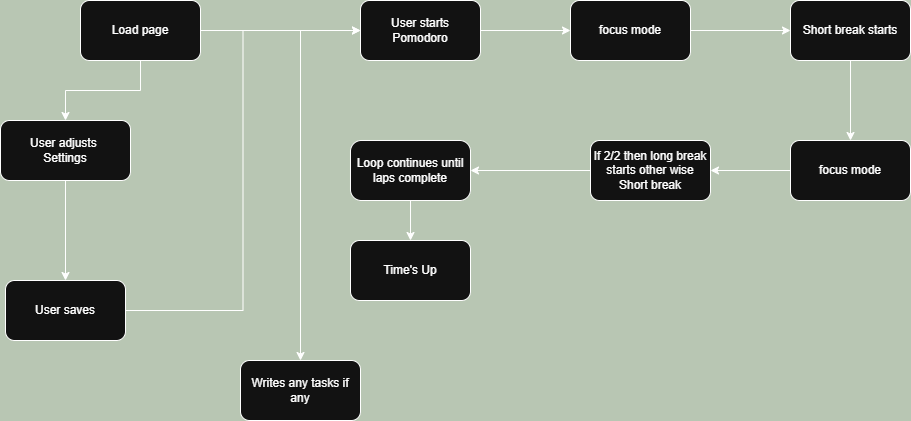

The diagram above was exported from draw.io. Its source (the exported page's mxGraphModel, read from the mxfile embedded in the PNG):
<mxGraphModel dx="1892" dy="527" grid="1" gridSize="10" guides="1" tooltips="1" connect="1" arrows="1" fold="1" page="1" pageScale="1" pageWidth="850" pageHeight="1100" background="light-dark(#FFFFFF,#B8C6B3)" math="0" shadow="0">
  <root>
    <mxCell id="0" />
    <mxCell id="1" parent="0" />
    <mxCell id="KyrbYcXxd45VMk_B58Yp-10" value="" style="edgeStyle=orthogonalEdgeStyle;rounded=0;orthogonalLoop=1;jettySize=auto;html=1;" edge="1" parent="1" source="KyrbYcXxd45VMk_B58Yp-8" target="KyrbYcXxd45VMk_B58Yp-9">
      <mxGeometry relative="1" as="geometry" />
    </mxCell>
    <mxCell id="KyrbYcXxd45VMk_B58Yp-15" style="edgeStyle=orthogonalEdgeStyle;rounded=0;orthogonalLoop=1;jettySize=auto;html=1;exitX=0.5;exitY=1;exitDx=0;exitDy=0;" edge="1" parent="1" source="KyrbYcXxd45VMk_B58Yp-8" target="KyrbYcXxd45VMk_B58Yp-16">
      <mxGeometry relative="1" as="geometry">
        <mxPoint x="250" y="180" as="targetPoint" />
        <Array as="points" />
      </mxGeometry>
    </mxCell>
    <mxCell id="KyrbYcXxd45VMk_B58Yp-34" value="" style="edgeStyle=orthogonalEdgeStyle;rounded=0;orthogonalLoop=1;jettySize=auto;html=1;fontColor=light-dark(#000000,#000000);" edge="1" parent="1" source="KyrbYcXxd45VMk_B58Yp-8" target="KyrbYcXxd45VMk_B58Yp-33">
      <mxGeometry relative="1" as="geometry" />
    </mxCell>
    <mxCell id="KyrbYcXxd45VMk_B58Yp-8" value="Load page" style="rounded=1;whiteSpace=wrap;html=1;" vertex="1" parent="1">
      <mxGeometry x="-30" y="40" width="120" height="60" as="geometry" />
    </mxCell>
    <mxCell id="KyrbYcXxd45VMk_B58Yp-12" value="" style="edgeStyle=orthogonalEdgeStyle;rounded=0;orthogonalLoop=1;jettySize=auto;html=1;" edge="1" parent="1" source="KyrbYcXxd45VMk_B58Yp-9" target="KyrbYcXxd45VMk_B58Yp-11">
      <mxGeometry relative="1" as="geometry" />
    </mxCell>
    <mxCell id="KyrbYcXxd45VMk_B58Yp-9" value="User starts&lt;br&gt;Pomodoro" style="whiteSpace=wrap;html=1;rounded=1;" vertex="1" parent="1">
      <mxGeometry x="250" y="40" width="120" height="60" as="geometry" />
    </mxCell>
    <mxCell id="KyrbYcXxd45VMk_B58Yp-14" value="" style="edgeStyle=orthogonalEdgeStyle;rounded=0;orthogonalLoop=1;jettySize=auto;html=1;" edge="1" parent="1" source="KyrbYcXxd45VMk_B58Yp-11" target="KyrbYcXxd45VMk_B58Yp-13">
      <mxGeometry relative="1" as="geometry" />
    </mxCell>
    <mxCell id="KyrbYcXxd45VMk_B58Yp-11" value="focus mode" style="whiteSpace=wrap;html=1;rounded=1;" vertex="1" parent="1">
      <mxGeometry x="460" y="40" width="120" height="60" as="geometry" />
    </mxCell>
    <mxCell id="KyrbYcXxd45VMk_B58Yp-26" value="" style="edgeStyle=orthogonalEdgeStyle;rounded=0;orthogonalLoop=1;jettySize=auto;html=1;" edge="1" parent="1" source="KyrbYcXxd45VMk_B58Yp-13" target="KyrbYcXxd45VMk_B58Yp-25">
      <mxGeometry relative="1" as="geometry" />
    </mxCell>
    <mxCell id="KyrbYcXxd45VMk_B58Yp-13" value="Short break starts" style="whiteSpace=wrap;html=1;rounded=1;" vertex="1" parent="1">
      <mxGeometry x="680" y="40" width="120" height="60" as="geometry" />
    </mxCell>
    <mxCell id="KyrbYcXxd45VMk_B58Yp-22" style="edgeStyle=orthogonalEdgeStyle;rounded=0;orthogonalLoop=1;jettySize=auto;html=1;" edge="1" parent="1" source="KyrbYcXxd45VMk_B58Yp-16" target="KyrbYcXxd45VMk_B58Yp-17">
      <mxGeometry relative="1" as="geometry" />
    </mxCell>
    <mxCell id="KyrbYcXxd45VMk_B58Yp-16" value="User adjusts&amp;nbsp;&lt;br&gt;Settings" style="rounded=1;whiteSpace=wrap;html=1;" vertex="1" parent="1">
      <mxGeometry x="-110" y="160" width="130" height="60" as="geometry" />
    </mxCell>
    <mxCell id="KyrbYcXxd45VMk_B58Yp-20" value="" style="edgeStyle=orthogonalEdgeStyle;rounded=0;orthogonalLoop=1;jettySize=auto;html=1;entryX=0;entryY=0.5;entryDx=0;entryDy=0;fontColor=light-dark(default, #873131);" edge="1" parent="1" source="KyrbYcXxd45VMk_B58Yp-17" target="KyrbYcXxd45VMk_B58Yp-9">
      <mxGeometry relative="1" as="geometry">
        <mxPoint x="230" y="330" as="targetPoint" />
      </mxGeometry>
    </mxCell>
    <mxCell id="KyrbYcXxd45VMk_B58Yp-17" value="User saves" style="whiteSpace=wrap;html=1;rounded=1;" vertex="1" parent="1">
      <mxGeometry x="-105" y="320" width="120" height="60" as="geometry" />
    </mxCell>
    <mxCell id="KyrbYcXxd45VMk_B58Yp-28" value="" style="edgeStyle=orthogonalEdgeStyle;rounded=0;orthogonalLoop=1;jettySize=auto;html=1;" edge="1" parent="1" source="KyrbYcXxd45VMk_B58Yp-25" target="KyrbYcXxd45VMk_B58Yp-27">
      <mxGeometry relative="1" as="geometry" />
    </mxCell>
    <mxCell id="KyrbYcXxd45VMk_B58Yp-25" value="focus mode" style="whiteSpace=wrap;html=1;rounded=1;" vertex="1" parent="1">
      <mxGeometry x="680" y="180" width="120" height="60" as="geometry" />
    </mxCell>
    <mxCell id="KyrbYcXxd45VMk_B58Yp-30" value="" style="edgeStyle=orthogonalEdgeStyle;rounded=0;orthogonalLoop=1;jettySize=auto;html=1;" edge="1" parent="1" source="KyrbYcXxd45VMk_B58Yp-31" target="KyrbYcXxd45VMk_B58Yp-29">
      <mxGeometry relative="1" as="geometry" />
    </mxCell>
    <mxCell id="KyrbYcXxd45VMk_B58Yp-27" value="If 2/2 then long break starts other wise Short break" style="whiteSpace=wrap;html=1;rounded=1;" vertex="1" parent="1">
      <mxGeometry x="480" y="180" width="120" height="60" as="geometry" />
    </mxCell>
    <mxCell id="KyrbYcXxd45VMk_B58Yp-29" value="Time's Up" style="whiteSpace=wrap;html=1;rounded=1;" vertex="1" parent="1">
      <mxGeometry x="240" y="280" width="120" height="60" as="geometry" />
    </mxCell>
    <mxCell id="KyrbYcXxd45VMk_B58Yp-32" value="" style="edgeStyle=orthogonalEdgeStyle;rounded=0;orthogonalLoop=1;jettySize=auto;html=1;" edge="1" parent="1" source="KyrbYcXxd45VMk_B58Yp-27" target="KyrbYcXxd45VMk_B58Yp-31">
      <mxGeometry relative="1" as="geometry">
        <mxPoint x="480" y="210" as="sourcePoint" />
        <mxPoint x="300" y="280" as="targetPoint" />
      </mxGeometry>
    </mxCell>
    <mxCell id="KyrbYcXxd45VMk_B58Yp-31" value="Loop continues until laps complete" style="rounded=1;whiteSpace=wrap;html=1;arcSize=18;" vertex="1" parent="1">
      <mxGeometry x="240" y="180" width="120" height="60" as="geometry" />
    </mxCell>
    <mxCell id="KyrbYcXxd45VMk_B58Yp-33" value="Writes any tasks if any" style="whiteSpace=wrap;html=1;rounded=1;" vertex="1" parent="1">
      <mxGeometry x="130" y="400" width="120" height="60" as="geometry" />
    </mxCell>
  </root>
</mxGraphModel>